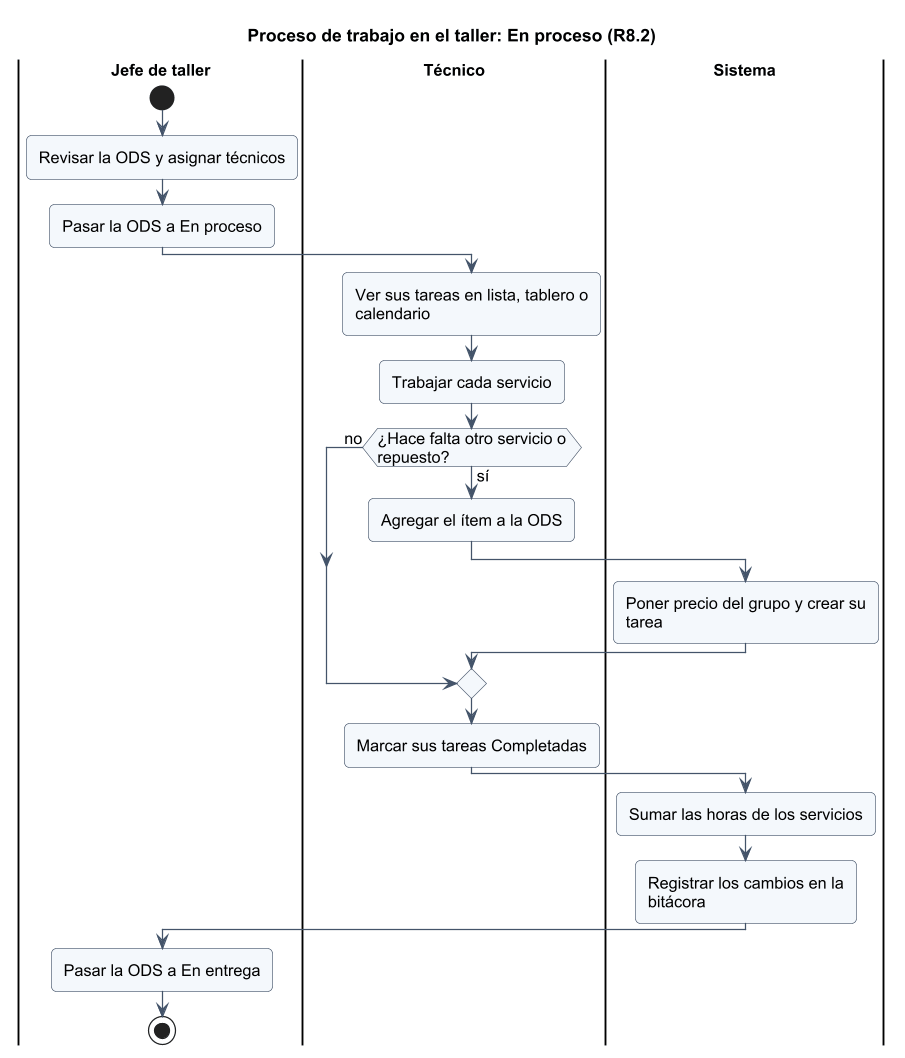

The diagram above was rendered by PlantUML. Its source (embedded in the PNG):
@startuml
!include _estilo.iuml
title Proceso de trabajo en el taller: En proceso (R8.2)
|Jefe de taller|
start
:Revisar la ODS y asignar técnicos;
:Pasar la ODS a En proceso;
|Técnico|
:Ver sus tareas en lista, tablero o calendario;
:Trabajar cada servicio;
if (¿Hace falta otro servicio o repuesto?) then (sí)
  :Agregar el ítem a la ODS;
  |Sistema|
  :Poner precio del grupo y crear su tarea;
  |Técnico|
else (no)
endif
:Marcar sus tareas Completadas;
|Sistema|
:Sumar las horas de los servicios;
:Registrar los cambios en la bitácora;
|Jefe de taller|
:Pasar la ODS a En entrega;
stop
@enduml